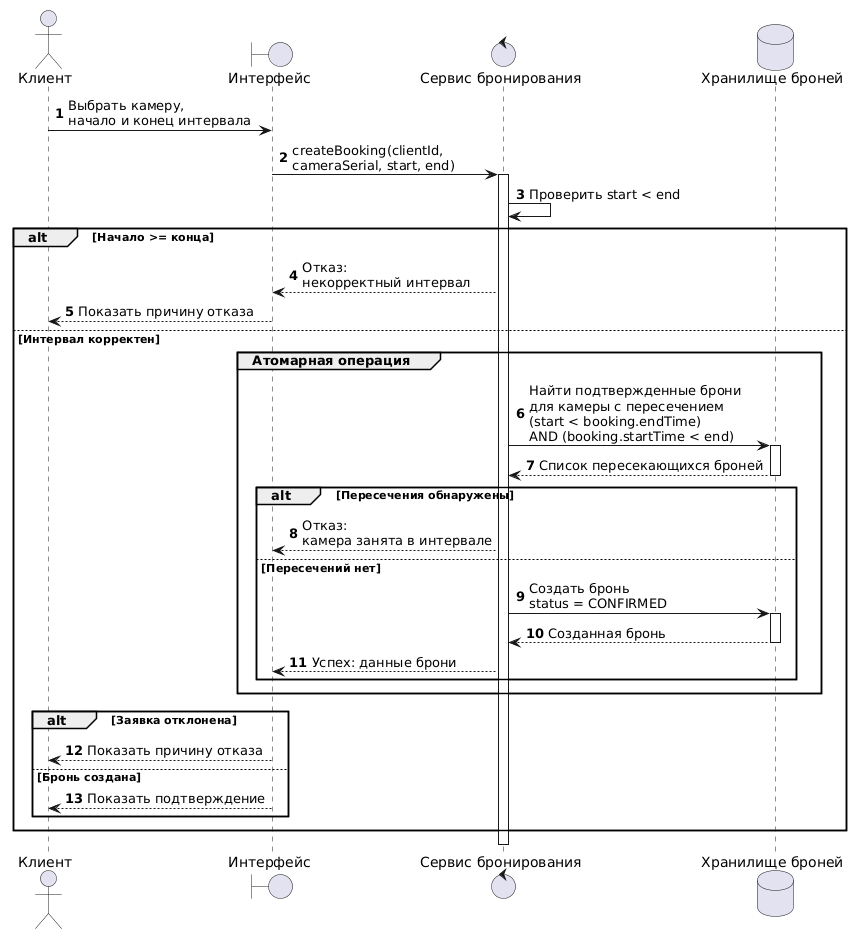

The diagram above was rendered by PlantUML. Its source (embedded in the PNG):
@startuml
autonumber
skinparam shadowing false

actor "Клиент" as Client
boundary "Интерфейс" as UI
control "Сервис бронирования" as Service
database "Хранилище броней" as DB

Client -> UI: Выбрать камеру,\nначало и конец интервала
UI -> Service: createBooking(clientId,\ncameraSerial, start, end)
activate Service

Service -> Service: Проверить start < end

alt Начало >= конца
    Service --> UI: Отказ:\nнекорректный интервал
    UI --> Client: Показать причину отказа

else Интервал корректен
    group Атомарная операция
        Service -> DB: Найти подтвержденные брони\nдля камеры с пересечением\n(start < booking.endTime)\nAND (booking.startTime < end)
        activate DB
        DB --> Service: Список пересекающихся броней
        deactivate DB

        alt Пересечения обнаружены
            Service --> UI: Отказ:\nкамера занята в интервале

        else Пересечений нет
            Service -> DB: Создать бронь\nstatus = CONFIRMED
            activate DB
            DB --> Service: Созданная бронь
            deactivate DB

            Service --> UI: Успех: данные брони
        end
    end

    alt Заявка отклонена
        UI --> Client: Показать причину отказа
    else Бронь создана
        UI --> Client: Показать подтверждение
    end
end

deactivate Service
@enduml